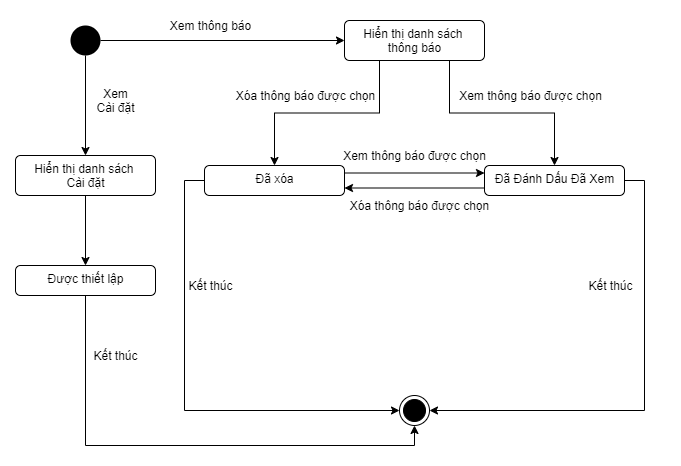

The diagram above was exported from draw.io. Its source (the exported page's mxGraphModel, read from the mxfile embedded in the PNG):
<mxGraphModel dx="1038" dy="523" grid="1" gridSize="10" guides="1" tooltips="1" connect="1" arrows="1" fold="1" page="1" pageScale="1" pageWidth="827" pageHeight="1169" math="0" shadow="0">
  <root>
    <mxCell id="0" />
    <mxCell id="1" parent="0" />
    <mxCell id="u50XIv3UcbwI38wUe0t2-1" value="" style="rounded=0;whiteSpace=wrap;html=1;strokeColor=none;" vertex="1" parent="1">
      <mxGeometry y="5" width="680" height="465" as="geometry" />
    </mxCell>
    <mxCell id="3YWmeVObOPSd6eo7wQ3M-4" style="edgeStyle=orthogonalEdgeStyle;rounded=0;orthogonalLoop=1;jettySize=auto;html=1;" parent="1" source="3YWmeVObOPSd6eo7wQ3M-1" target="3YWmeVObOPSd6eo7wQ3M-3" edge="1">
      <mxGeometry relative="1" as="geometry" />
    </mxCell>
    <mxCell id="3YWmeVObOPSd6eo7wQ3M-21" style="edgeStyle=orthogonalEdgeStyle;rounded=0;orthogonalLoop=1;jettySize=auto;html=1;entryX=0.5;entryY=0;entryDx=0;entryDy=0;" parent="1" source="3YWmeVObOPSd6eo7wQ3M-1" target="3YWmeVObOPSd6eo7wQ3M-20" edge="1">
      <mxGeometry relative="1" as="geometry" />
    </mxCell>
    <mxCell id="3YWmeVObOPSd6eo7wQ3M-1" value="" style="ellipse;fillColor=#000000;strokeColor=none;" parent="1" vertex="1">
      <mxGeometry x="70" y="30" width="30" height="30" as="geometry" />
    </mxCell>
    <mxCell id="3YWmeVObOPSd6eo7wQ3M-2" value="" style="ellipse;html=1;shape=endState;fillColor=#000000;strokeColor=#000000;" parent="1" vertex="1">
      <mxGeometry x="399" y="400" width="30" height="30" as="geometry" />
    </mxCell>
    <mxCell id="3YWmeVObOPSd6eo7wQ3M-8" style="edgeStyle=orthogonalEdgeStyle;rounded=0;orthogonalLoop=1;jettySize=auto;html=1;entryX=0.5;entryY=0;entryDx=0;entryDy=0;exitX=0.25;exitY=1;exitDx=0;exitDy=0;" parent="1" source="3YWmeVObOPSd6eo7wQ3M-3" target="3YWmeVObOPSd6eo7wQ3M-7" edge="1">
      <mxGeometry relative="1" as="geometry" />
    </mxCell>
    <mxCell id="3YWmeVObOPSd6eo7wQ3M-9" style="edgeStyle=orthogonalEdgeStyle;rounded=0;orthogonalLoop=1;jettySize=auto;html=1;entryX=0.5;entryY=0;entryDx=0;entryDy=0;exitX=0.75;exitY=1;exitDx=0;exitDy=0;" parent="1" source="3YWmeVObOPSd6eo7wQ3M-3" target="3YWmeVObOPSd6eo7wQ3M-6" edge="1">
      <mxGeometry relative="1" as="geometry" />
    </mxCell>
    <mxCell id="3YWmeVObOPSd6eo7wQ3M-3" value="Hiển thị danh sách &lt;br&gt;thông báo" style="html=1;align=center;verticalAlign=top;rounded=1;absoluteArcSize=1;arcSize=10;dashed=0;" parent="1" vertex="1">
      <mxGeometry x="344" y="25" width="140" height="40" as="geometry" />
    </mxCell>
    <mxCell id="3YWmeVObOPSd6eo7wQ3M-5" value="Xem thông báo" style="text;html=1;align=center;verticalAlign=middle;resizable=0;points=[];autosize=1;" parent="1" vertex="1">
      <mxGeometry x="160" y="20" width="100" height="20" as="geometry" />
    </mxCell>
    <mxCell id="3YWmeVObOPSd6eo7wQ3M-11" style="edgeStyle=orthogonalEdgeStyle;rounded=0;orthogonalLoop=1;jettySize=auto;html=1;entryX=1;entryY=0.5;entryDx=0;entryDy=0;exitX=1;exitY=0.5;exitDx=0;exitDy=0;" parent="1" source="3YWmeVObOPSd6eo7wQ3M-6" target="3YWmeVObOPSd6eo7wQ3M-2" edge="1">
      <mxGeometry relative="1" as="geometry" />
    </mxCell>
    <mxCell id="3YWmeVObOPSd6eo7wQ3M-13" style="edgeStyle=orthogonalEdgeStyle;rounded=0;orthogonalLoop=1;jettySize=auto;html=1;entryX=1;entryY=0.75;entryDx=0;entryDy=0;exitX=0;exitY=0.75;exitDx=0;exitDy=0;" parent="1" source="3YWmeVObOPSd6eo7wQ3M-6" target="3YWmeVObOPSd6eo7wQ3M-7" edge="1">
      <mxGeometry relative="1" as="geometry" />
    </mxCell>
    <mxCell id="3YWmeVObOPSd6eo7wQ3M-6" value="Đã Đánh Dấu Đã Xem" style="html=1;align=center;verticalAlign=top;rounded=1;absoluteArcSize=1;arcSize=10;dashed=0;" parent="1" vertex="1">
      <mxGeometry x="484" y="170" width="140" height="30" as="geometry" />
    </mxCell>
    <mxCell id="3YWmeVObOPSd6eo7wQ3M-10" style="edgeStyle=orthogonalEdgeStyle;rounded=0;orthogonalLoop=1;jettySize=auto;html=1;entryX=0;entryY=0.5;entryDx=0;entryDy=0;exitX=0;exitY=0.5;exitDx=0;exitDy=0;" parent="1" source="3YWmeVObOPSd6eo7wQ3M-7" target="3YWmeVObOPSd6eo7wQ3M-2" edge="1">
      <mxGeometry relative="1" as="geometry" />
    </mxCell>
    <mxCell id="3YWmeVObOPSd6eo7wQ3M-12" style="edgeStyle=orthogonalEdgeStyle;rounded=0;orthogonalLoop=1;jettySize=auto;html=1;exitX=1;exitY=0.25;exitDx=0;exitDy=0;entryX=0;entryY=0.25;entryDx=0;entryDy=0;" parent="1" source="3YWmeVObOPSd6eo7wQ3M-7" target="3YWmeVObOPSd6eo7wQ3M-6" edge="1">
      <mxGeometry relative="1" as="geometry" />
    </mxCell>
    <mxCell id="3YWmeVObOPSd6eo7wQ3M-7" value="Đã xóa" style="html=1;align=center;verticalAlign=top;rounded=1;absoluteArcSize=1;arcSize=10;dashed=0;" parent="1" vertex="1">
      <mxGeometry x="204" y="170" width="140" height="30" as="geometry" />
    </mxCell>
    <mxCell id="3YWmeVObOPSd6eo7wQ3M-14" value="Xóa thông báo được chọn" style="text;html=1;align=center;verticalAlign=middle;resizable=0;points=[];autosize=1;" parent="1" vertex="1">
      <mxGeometry x="230" y="90" width="150" height="20" as="geometry" />
    </mxCell>
    <mxCell id="3YWmeVObOPSd6eo7wQ3M-15" value="Xem thông báo được chọn" style="text;html=1;align=center;verticalAlign=middle;resizable=0;points=[];autosize=1;" parent="1" vertex="1">
      <mxGeometry x="450" y="90" width="160" height="20" as="geometry" />
    </mxCell>
    <mxCell id="3YWmeVObOPSd6eo7wQ3M-16" value="Xem thông báo được chọn" style="text;html=1;align=center;verticalAlign=middle;resizable=0;points=[];autosize=1;" parent="1" vertex="1">
      <mxGeometry x="334" y="150" width="160" height="20" as="geometry" />
    </mxCell>
    <mxCell id="3YWmeVObOPSd6eo7wQ3M-17" value="Xóa thông báo được chọn" style="text;html=1;align=center;verticalAlign=middle;resizable=0;points=[];autosize=1;" parent="1" vertex="1">
      <mxGeometry x="344" y="200" width="150" height="20" as="geometry" />
    </mxCell>
    <mxCell id="3YWmeVObOPSd6eo7wQ3M-18" value="Kết thúc" style="text;html=1;align=center;verticalAlign=middle;resizable=0;points=[];autosize=1;" parent="1" vertex="1">
      <mxGeometry x="180" y="280" width="60" height="20" as="geometry" />
    </mxCell>
    <mxCell id="3YWmeVObOPSd6eo7wQ3M-19" value="Kết thúc" style="text;html=1;align=center;verticalAlign=middle;resizable=0;points=[];autosize=1;" parent="1" vertex="1">
      <mxGeometry x="580" y="280" width="60" height="20" as="geometry" />
    </mxCell>
    <mxCell id="3YWmeVObOPSd6eo7wQ3M-24" style="edgeStyle=orthogonalEdgeStyle;rounded=0;orthogonalLoop=1;jettySize=auto;html=1;entryX=0.5;entryY=0;entryDx=0;entryDy=0;" parent="1" source="3YWmeVObOPSd6eo7wQ3M-20" target="3YWmeVObOPSd6eo7wQ3M-23" edge="1">
      <mxGeometry relative="1" as="geometry" />
    </mxCell>
    <mxCell id="3YWmeVObOPSd6eo7wQ3M-20" value="Hiển thị danh sách &lt;br&gt;Cài đặt" style="html=1;align=center;verticalAlign=top;rounded=1;absoluteArcSize=1;arcSize=10;dashed=0;" parent="1" vertex="1">
      <mxGeometry x="15" y="160" width="140" height="40" as="geometry" />
    </mxCell>
    <mxCell id="3YWmeVObOPSd6eo7wQ3M-22" value="Xem&lt;br&gt;Cài đặt" style="text;html=1;align=center;verticalAlign=middle;resizable=0;points=[];autosize=1;" parent="1" vertex="1">
      <mxGeometry x="90" y="90" width="50" height="30" as="geometry" />
    </mxCell>
    <mxCell id="3YWmeVObOPSd6eo7wQ3M-25" style="edgeStyle=orthogonalEdgeStyle;rounded=0;orthogonalLoop=1;jettySize=auto;html=1;entryX=0.5;entryY=1;entryDx=0;entryDy=0;" parent="1" source="3YWmeVObOPSd6eo7wQ3M-23" target="3YWmeVObOPSd6eo7wQ3M-2" edge="1">
      <mxGeometry relative="1" as="geometry">
        <Array as="points">
          <mxPoint x="85" y="450" />
          <mxPoint x="414" y="450" />
        </Array>
      </mxGeometry>
    </mxCell>
    <mxCell id="3YWmeVObOPSd6eo7wQ3M-23" value="Được thiết lập" style="html=1;align=center;verticalAlign=top;rounded=1;absoluteArcSize=1;arcSize=10;dashed=0;" parent="1" vertex="1">
      <mxGeometry x="15" y="270" width="140" height="30" as="geometry" />
    </mxCell>
    <mxCell id="3YWmeVObOPSd6eo7wQ3M-26" value="Kết thúc" style="text;html=1;align=center;verticalAlign=middle;resizable=0;points=[];autosize=1;" parent="1" vertex="1">
      <mxGeometry x="85" y="350" width="60" height="20" as="geometry" />
    </mxCell>
  </root>
</mxGraphModel>